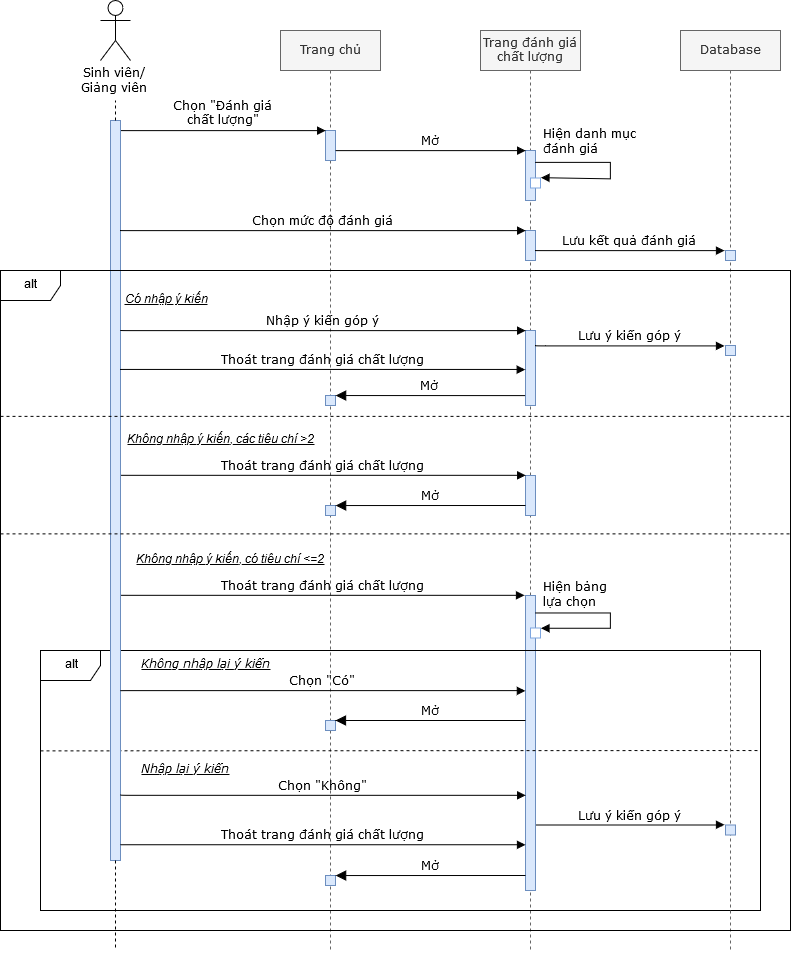

The diagram above was exported from draw.io. Its source (the exported page's mxGraphModel, read from the mxfile embedded in the PNG):
<mxGraphModel dx="1656" dy="914" grid="1" gridSize="10" guides="1" tooltips="1" connect="1" arrows="1" fold="1" page="1" pageScale="1" pageWidth="1100" pageHeight="850" background="#ffffff" math="0" shadow="0">
  <root>
    <mxCell id="0" />
    <mxCell id="1" parent="0" />
    <mxCell id="7baba1c4bc27f4b0-2" value="Trang chủ" style="shape=umlLifeline;perimeter=lifelinePerimeter;whiteSpace=wrap;html=1;container=1;collapsible=0;recursiveResize=0;outlineConnect=0;rounded=0;shadow=0;comic=0;labelBackgroundColor=none;strokeColor=#666666;strokeWidth=1;fillColor=#f5f5f5;fontFamily=Verdana;fontSize=12;align=center;fontColor=#333333;" parent="1" vertex="1">
      <mxGeometry x="320" y="80" width="100" height="920" as="geometry" />
    </mxCell>
    <mxCell id="7baba1c4bc27f4b0-10" value="" style="html=1;points=[];perimeter=orthogonalPerimeter;rounded=0;shadow=0;comic=0;labelBackgroundColor=none;strokeColor=#6c8ebf;strokeWidth=1;fillColor=#dae8fc;fontFamily=Verdana;fontSize=12;align=center;" parent="7baba1c4bc27f4b0-2" vertex="1">
      <mxGeometry x="45" y="100" width="10" height="30" as="geometry" />
    </mxCell>
    <mxCell id="3VXDtgCDYbDCsJNilfUc-15" value="" style="html=1;points=[];perimeter=orthogonalPerimeter;rounded=0;shadow=0;comic=0;labelBackgroundColor=none;strokeColor=#6c8ebf;strokeWidth=1;fillColor=#dae8fc;fontFamily=Verdana;fontSize=12;align=center;" parent="7baba1c4bc27f4b0-2" vertex="1">
      <mxGeometry x="45" y="365" width="10" height="10" as="geometry" />
    </mxCell>
    <mxCell id="3VXDtgCDYbDCsJNilfUc-27" value="" style="html=1;points=[];perimeter=orthogonalPerimeter;rounded=0;shadow=0;comic=0;labelBackgroundColor=none;strokeColor=#6c8ebf;strokeWidth=1;fillColor=#dae8fc;fontFamily=Verdana;fontSize=12;align=center;" parent="7baba1c4bc27f4b0-2" vertex="1">
      <mxGeometry x="45" y="475" width="10" height="10" as="geometry" />
    </mxCell>
    <mxCell id="7baba1c4bc27f4b0-3" value="Trang đánh giá chất lượng" style="shape=umlLifeline;perimeter=lifelinePerimeter;whiteSpace=wrap;html=1;container=1;collapsible=0;recursiveResize=0;outlineConnect=0;rounded=0;shadow=0;comic=0;labelBackgroundColor=none;strokeWidth=1;fontFamily=Verdana;fontSize=12;align=center;strokeColor=#666666;size=40;fillColor=#f5f5f5;fontColor=#333333;" parent="1" vertex="1">
      <mxGeometry x="520" y="80" width="100" height="920" as="geometry" />
    </mxCell>
    <mxCell id="7baba1c4bc27f4b0-13" value="" style="html=1;points=[];perimeter=orthogonalPerimeter;rounded=0;shadow=0;comic=0;labelBackgroundColor=none;strokeColor=#6c8ebf;strokeWidth=1;fillColor=#dae8fc;fontFamily=Verdana;fontSize=12;align=center;" parent="7baba1c4bc27f4b0-3" vertex="1">
      <mxGeometry x="45" y="120" width="10" height="50" as="geometry" />
    </mxCell>
    <mxCell id="J__mWElIl6jDMsaq2UXS-52" value="" style="html=1;points=[];perimeter=orthogonalPerimeter;rounded=0;shadow=0;comic=0;labelBackgroundColor=none;strokeColor=#6c8ebf;strokeWidth=1;fillColor=#dae8fc;fontFamily=Verdana;fontSize=12;align=center;" parent="7baba1c4bc27f4b0-3" vertex="1">
      <mxGeometry x="45" y="200" width="10" height="30" as="geometry" />
    </mxCell>
    <mxCell id="bXOeg--MyTMrAiy0o090-5" value="&lt;div style=&quot;font-size: 12px&quot;&gt;&lt;font style=&quot;font-size: 12px&quot; face=&quot;Verdana&quot;&gt;Hiện danh mục &lt;br&gt;&lt;/font&gt;&lt;/div&gt;&lt;div style=&quot;font-size: 12px&quot;&gt;&lt;font style=&quot;font-size: 12px&quot; face=&quot;Verdana&quot;&gt;đánh giá&lt;br&gt;&lt;/font&gt;&lt;/div&gt;" style="edgeStyle=orthogonalEdgeStyle;html=1;align=left;spacingLeft=2;endArrow=block;rounded=0;entryX=1;entryY=0;strokeWidth=1;" parent="7baba1c4bc27f4b0-3" target="bXOeg--MyTMrAiy0o090-4" edge="1">
      <mxGeometry x="-0.9394" y="20" relative="1" as="geometry">
        <mxPoint x="55.04761904761904" y="132.40476190476193" as="sourcePoint" />
        <Array as="points">
          <mxPoint x="130" y="132" />
          <mxPoint x="130" y="148" />
        </Array>
        <mxPoint as="offset" />
      </mxGeometry>
    </mxCell>
    <mxCell id="bXOeg--MyTMrAiy0o090-4" value="" style="html=1;points=[];perimeter=orthogonalPerimeter;rounded=0;strokeColor=#7EA6E0;strokeWidth=1;gradientColor=#ffffff;" parent="7baba1c4bc27f4b0-3" vertex="1">
      <mxGeometry x="50" y="147.5" width="10" height="10" as="geometry" />
    </mxCell>
    <mxCell id="J__mWElIl6jDMsaq2UXS-86" value="" style="html=1;points=[];perimeter=orthogonalPerimeter;rounded=0;strokeColor=#6c8ebf;strokeWidth=1;fillColor=#dae8fc;" parent="7baba1c4bc27f4b0-3" vertex="1">
      <mxGeometry x="45" y="300" width="10" height="75" as="geometry" />
    </mxCell>
    <mxCell id="3VXDtgCDYbDCsJNilfUc-28" value="" style="html=1;points=[];perimeter=orthogonalPerimeter;rounded=0;strokeColor=#6c8ebf;strokeWidth=1;fillColor=#dae8fc;" parent="7baba1c4bc27f4b0-3" vertex="1">
      <mxGeometry x="45" y="445" width="10" height="40" as="geometry" />
    </mxCell>
    <mxCell id="3VXDtgCDYbDCsJNilfUc-31" value="Thoát trang đánh giá chất lượng" style="html=1;verticalAlign=bottom;endArrow=block;labelBackgroundColor=none;fontFamily=Verdana;fontSize=12;edgeStyle=elbowEdgeStyle;elbow=vertical;exitX=1.032;exitY=0.235;exitDx=0;exitDy=0;exitPerimeter=0;entryX=-0.006;entryY=-0.003;entryDx=0;entryDy=0;entryPerimeter=0;" parent="7baba1c4bc27f4b0-3" target="3VXDtgCDYbDCsJNilfUc-28" edge="1">
      <mxGeometry relative="1" as="geometry">
        <mxPoint x="-359.79999999999995" y="444.7999999999997" as="sourcePoint" />
        <mxPoint x="30" y="445" as="targetPoint" />
      </mxGeometry>
    </mxCell>
    <mxCell id="3VXDtgCDYbDCsJNilfUc-43" value="" style="html=1;points=[];perimeter=orthogonalPerimeter;rounded=0;strokeColor=#6c8ebf;strokeWidth=1;fillColor=#dae8fc;" parent="7baba1c4bc27f4b0-3" vertex="1">
      <mxGeometry x="45" y="565" width="10" height="295" as="geometry" />
    </mxCell>
    <mxCell id="3VXDtgCDYbDCsJNilfUc-44" value="Thoát trang đánh giá chất lượng" style="html=1;verticalAlign=bottom;endArrow=block;labelBackgroundColor=none;fontFamily=Verdana;fontSize=12;edgeStyle=elbowEdgeStyle;elbow=vertical;exitX=1.032;exitY=0.235;exitDx=0;exitDy=0;exitPerimeter=0;entryX=-0.046;entryY=-0.001;entryDx=0;entryDy=0;entryPerimeter=0;" parent="7baba1c4bc27f4b0-3" target="3VXDtgCDYbDCsJNilfUc-43" edge="1">
      <mxGeometry relative="1" as="geometry">
        <mxPoint x="-359.79999999999995" y="564.7999999999997" as="sourcePoint" />
        <mxPoint x="30" y="564" as="targetPoint" />
      </mxGeometry>
    </mxCell>
    <mxCell id="3VXDtgCDYbDCsJNilfUc-46" value="&lt;div style=&quot;font-size: 12px&quot;&gt;&lt;font style=&quot;font-size: 12px&quot; face=&quot;Verdana&quot;&gt;Hiện bảng &lt;br&gt;&lt;/font&gt;&lt;/div&gt;&lt;div style=&quot;font-size: 12px&quot;&gt;&lt;font style=&quot;font-size: 12px&quot; face=&quot;Verdana&quot;&gt;lựa chọn&lt;br&gt;&lt;/font&gt;&lt;/div&gt;" style="edgeStyle=orthogonalEdgeStyle;html=1;align=left;spacingLeft=2;endArrow=block;rounded=0;entryX=1;entryY=0;strokeWidth=1;" parent="7baba1c4bc27f4b0-3" target="3VXDtgCDYbDCsJNilfUc-47" edge="1">
      <mxGeometry x="-0.9376" y="17" relative="1" as="geometry">
        <mxPoint x="55" y="582.3333333333333" as="sourcePoint" />
        <Array as="points">
          <mxPoint x="130" y="582" />
          <mxPoint x="130" y="598" />
        </Array>
        <mxPoint as="offset" />
      </mxGeometry>
    </mxCell>
    <mxCell id="3VXDtgCDYbDCsJNilfUc-47" value="" style="html=1;points=[];perimeter=orthogonalPerimeter;rounded=0;strokeColor=#7EA6E0;strokeWidth=1;gradientColor=#ffffff;" parent="7baba1c4bc27f4b0-3" vertex="1">
      <mxGeometry x="50" y="597.5" width="10" height="10" as="geometry" />
    </mxCell>
    <mxCell id="NBtnSVcSUo67wxpvqgWS-9" value="" style="endArrow=none;dashed=1;html=1;exitX=0;exitY=0.399;exitDx=0;exitDy=0;exitPerimeter=0;" edge="1" parent="7baba1c4bc27f4b0-3">
      <mxGeometry width="50" height="50" relative="1" as="geometry">
        <mxPoint x="-440" y="720.3499999999999" as="sourcePoint" />
        <mxPoint x="280" y="720" as="targetPoint" />
      </mxGeometry>
    </mxCell>
    <mxCell id="NBtnSVcSUo67wxpvqgWS-8" value="alt" style="shape=umlFrame;whiteSpace=wrap;html=1;" vertex="1" parent="7baba1c4bc27f4b0-3">
      <mxGeometry x="-440" y="620" width="720" height="260" as="geometry" />
    </mxCell>
    <mxCell id="7baba1c4bc27f4b0-5" value="Database" style="shape=umlLifeline;perimeter=lifelinePerimeter;whiteSpace=wrap;html=1;container=1;collapsible=0;recursiveResize=0;outlineConnect=0;rounded=0;shadow=0;comic=0;labelBackgroundColor=none;strokeColor=#666666;strokeWidth=1;fillColor=#f5f5f5;fontFamily=Verdana;fontSize=12;align=center;fontColor=#333333;" parent="1" vertex="1">
      <mxGeometry x="720" y="80" width="100" height="920" as="geometry" />
    </mxCell>
    <mxCell id="J__mWElIl6jDMsaq2UXS-36" value="" style="html=1;points=[];perimeter=orthogonalPerimeter;rounded=0;shadow=0;comic=0;labelBackgroundColor=none;strokeColor=#6c8ebf;strokeWidth=1;fillColor=#dae8fc;fontFamily=Verdana;fontSize=12;align=center;" parent="7baba1c4bc27f4b0-5" vertex="1">
      <mxGeometry x="45" y="220" width="10" height="10" as="geometry" />
    </mxCell>
    <mxCell id="3VXDtgCDYbDCsJNilfUc-7" value="" style="html=1;points=[];perimeter=orthogonalPerimeter;rounded=0;shadow=0;comic=0;labelBackgroundColor=none;strokeColor=#6c8ebf;strokeWidth=1;fillColor=#dae8fc;fontFamily=Verdana;fontSize=12;align=center;" parent="7baba1c4bc27f4b0-5" vertex="1">
      <mxGeometry x="45" y="315" width="10" height="10" as="geometry" />
    </mxCell>
    <mxCell id="3VXDtgCDYbDCsJNilfUc-8" value="Lưu ý kiến góp ý" style="html=1;verticalAlign=bottom;endArrow=block;labelBackgroundColor=none;fontFamily=Verdana;fontSize=12;edgeStyle=elbowEdgeStyle;elbow=vertical;entryX=-0.078;entryY=0.004;entryDx=0;entryDy=0;entryPerimeter=0;" parent="7baba1c4bc27f4b0-5" target="3VXDtgCDYbDCsJNilfUc-7" edge="1">
      <mxGeometry relative="1" as="geometry">
        <mxPoint x="-145" y="315" as="sourcePoint" />
        <mxPoint x="40" y="315" as="targetPoint" />
        <Array as="points" />
      </mxGeometry>
    </mxCell>
    <mxCell id="7baba1c4bc27f4b0-11" value="&lt;div&gt;Chọn &quot;Đánh giá &lt;br&gt;&lt;/div&gt;&lt;div&gt;chất lượng&quot;&lt;/div&gt;" style="html=1;verticalAlign=bottom;endArrow=block;labelBackgroundColor=none;fontFamily=Verdana;fontSize=12;edgeStyle=elbowEdgeStyle;elbow=vertical;entryX=-0.014;entryY=-0.001;entryDx=0;entryDy=0;entryPerimeter=0;" parent="1" target="7baba1c4bc27f4b0-10" edge="1">
      <mxGeometry relative="1" as="geometry">
        <mxPoint x="160" y="180" as="sourcePoint" />
        <mxPoint x="280" y="180" as="targetPoint" />
      </mxGeometry>
    </mxCell>
    <mxCell id="7baba1c4bc27f4b0-14" value="Mở" style="html=1;verticalAlign=bottom;endArrow=block;entryX=0;entryY=0;labelBackgroundColor=none;fontFamily=Verdana;fontSize=12;edgeStyle=elbowEdgeStyle;elbow=vertical;" parent="1" source="7baba1c4bc27f4b0-10" target="7baba1c4bc27f4b0-13" edge="1">
      <mxGeometry relative="1" as="geometry">
        <mxPoint x="370" y="200" as="sourcePoint" />
      </mxGeometry>
    </mxCell>
    <mxCell id="J__mWElIl6jDMsaq2UXS-5" value="" style="html=1;points=[];perimeter=orthogonalPerimeter;rounded=0;shadow=0;comic=0;labelBackgroundColor=none;strokeColor=#6c8ebf;strokeWidth=1;fillColor=#dae8fc;fontFamily=Verdana;fontSize=12;align=center;glass=0;" parent="1" vertex="1">
      <mxGeometry x="150" y="170" width="10" height="740" as="geometry" />
    </mxCell>
    <mxCell id="J__mWElIl6jDMsaq2UXS-6" value="&lt;div&gt;&lt;font face=&quot;Verdana&quot;&gt;Sinh viên/&lt;/font&gt;&lt;/div&gt;&lt;div&gt;&lt;font face=&quot;Verdana&quot;&gt;Giảng viên&lt;br&gt;&lt;/font&gt;&lt;/div&gt;" style="shape=umlActor;verticalLabelPosition=bottom;labelBackgroundColor=#ffffff;verticalAlign=top;html=1;" parent="1" vertex="1">
      <mxGeometry x="140" y="50" width="30" height="60" as="geometry" />
    </mxCell>
    <mxCell id="J__mWElIl6jDMsaq2UXS-93" value="Nhập ý kiến góp ý" style="html=1;verticalAlign=bottom;endArrow=block;labelBackgroundColor=none;fontFamily=Verdana;fontSize=12;edgeStyle=elbowEdgeStyle;elbow=vertical;exitX=1.032;exitY=0.235;exitDx=0;exitDy=0;exitPerimeter=0;entryX=-0.006;entryY=-0.003;entryDx=0;entryDy=0;entryPerimeter=0;" parent="1" target="J__mWElIl6jDMsaq2UXS-86" edge="1">
      <mxGeometry relative="1" as="geometry">
        <mxPoint x="160.20000000000005" y="379.79999999999984" as="sourcePoint" />
        <mxPoint x="550" y="380" as="targetPoint" />
      </mxGeometry>
    </mxCell>
    <mxCell id="bXOeg--MyTMrAiy0o090-6" value="alt" style="shape=umlFrame;whiteSpace=wrap;html=1;" parent="1" vertex="1">
      <mxGeometry x="40" y="320" width="790" height="660" as="geometry" />
    </mxCell>
    <mxCell id="rh6S5E-fkdSnjqUDzO6z-7" value="" style="endArrow=none;dashed=1;html=1;endSize=1;startSize=2;rounded=1;exitX=0.5;exitY=1;exitDx=0;exitDy=0;exitPerimeter=0;" parent="1" edge="1" source="J__mWElIl6jDMsaq2UXS-5">
      <mxGeometry width="50" height="50" relative="1" as="geometry">
        <mxPoint x="154.48000000000002" y="601.1400000000001" as="sourcePoint" />
        <mxPoint x="155" y="1000" as="targetPoint" />
      </mxGeometry>
    </mxCell>
    <mxCell id="rh6S5E-fkdSnjqUDzO6z-8" value="" style="endArrow=none;dashed=1;html=1;endSize=1;startSize=2;rounded=1;" parent="1" edge="1">
      <mxGeometry width="50" height="50" relative="1" as="geometry">
        <mxPoint x="155" y="170" as="sourcePoint" />
        <mxPoint x="155" y="150" as="targetPoint" />
      </mxGeometry>
    </mxCell>
    <mxCell id="3VXDtgCDYbDCsJNilfUc-1" value="Chọn mức độ đánh giá" style="html=1;verticalAlign=bottom;endArrow=block;labelBackgroundColor=none;fontFamily=Verdana;fontSize=12;edgeStyle=elbowEdgeStyle;elbow=vertical;entryX=-0.026;entryY=-0.001;entryDx=0;entryDy=0;entryPerimeter=0;" parent="1" target="J__mWElIl6jDMsaq2UXS-52" edge="1">
      <mxGeometry relative="1" as="geometry">
        <mxPoint x="160" y="280" as="sourcePoint" />
        <mxPoint x="550" y="279" as="targetPoint" />
      </mxGeometry>
    </mxCell>
    <mxCell id="3VXDtgCDYbDCsJNilfUc-2" value="Lưu kết quả đánh giá" style="html=1;verticalAlign=bottom;endArrow=block;labelBackgroundColor=none;fontFamily=Verdana;fontSize=12;edgeStyle=elbowEdgeStyle;elbow=vertical;entryX=-0.077;entryY=0.015;entryDx=0;entryDy=0;entryPerimeter=0;" parent="1" target="J__mWElIl6jDMsaq2UXS-36" edge="1">
      <mxGeometry relative="1" as="geometry">
        <mxPoint x="575" y="300" as="sourcePoint" />
        <mxPoint x="760" y="300" as="targetPoint" />
        <Array as="points" />
      </mxGeometry>
    </mxCell>
    <mxCell id="3VXDtgCDYbDCsJNilfUc-19" value="&lt;font style=&quot;font-size: 12px&quot; face=&quot;Verdana&quot;&gt;Mở&lt;/font&gt;" style="html=1;verticalAlign=bottom;endArrow=block;endSize=8;exitX=-0.033;exitY=0.868;endFill=1;exitDx=0;exitDy=0;exitPerimeter=0;entryX=1.015;entryY=0.005;entryDx=0;entryDy=0;entryPerimeter=0;" parent="1" source="J__mWElIl6jDMsaq2UXS-86" target="3VXDtgCDYbDCsJNilfUc-15" edge="1">
      <mxGeometry relative="1" as="geometry">
        <mxPoint x="380" y="445" as="targetPoint" />
        <mxPoint x="540.0000000000001" y="444.9999999999998" as="sourcePoint" />
      </mxGeometry>
    </mxCell>
    <mxCell id="3VXDtgCDYbDCsJNilfUc-33" value="&lt;font style=&quot;font-size: 12px&quot; face=&quot;Verdana&quot;&gt;Mở&lt;/font&gt;" style="html=1;verticalAlign=bottom;endArrow=block;endSize=8;endFill=1;entryX=1.015;entryY=0.005;entryDx=0;entryDy=0;entryPerimeter=0;" parent="1" target="3VXDtgCDYbDCsJNilfUc-27" edge="1">
      <mxGeometry relative="1" as="geometry">
        <mxPoint x="380" y="590" as="targetPoint" />
        <mxPoint x="565" y="555" as="sourcePoint" />
      </mxGeometry>
    </mxCell>
    <mxCell id="NBtnSVcSUo67wxpvqgWS-2" value="" style="endArrow=none;dashed=1;html=1;exitX=0;exitY=0.221;exitDx=0;exitDy=0;exitPerimeter=0;entryX=1;entryY=0.221;entryDx=0;entryDy=0;entryPerimeter=0;" edge="1" parent="1" source="bXOeg--MyTMrAiy0o090-6" target="bXOeg--MyTMrAiy0o090-6">
      <mxGeometry width="50" height="50" relative="1" as="geometry">
        <mxPoint x="45" y="470" as="sourcePoint" />
        <mxPoint x="865" y="470" as="targetPoint" />
      </mxGeometry>
    </mxCell>
    <mxCell id="3VXDtgCDYbDCsJNilfUc-50" value="" style="html=1;points=[];perimeter=orthogonalPerimeter;rounded=0;shadow=0;comic=0;labelBackgroundColor=none;strokeColor=#6c8ebf;strokeWidth=1;fillColor=#dae8fc;fontFamily=Verdana;fontSize=12;align=center;" parent="1" vertex="1">
      <mxGeometry x="365" y="770" width="10" height="10" as="geometry" />
    </mxCell>
    <mxCell id="3VXDtgCDYbDCsJNilfUc-51" value="&lt;font style=&quot;font-size: 12px&quot; face=&quot;Verdana&quot;&gt;Mở&lt;/font&gt;" style="html=1;verticalAlign=bottom;endArrow=block;endSize=8;endFill=1;" parent="1" target="3VXDtgCDYbDCsJNilfUc-50" edge="1">
      <mxGeometry relative="1" as="geometry">
        <mxPoint x="380" y="805" as="targetPoint" />
        <mxPoint x="565" y="770" as="sourcePoint" />
      </mxGeometry>
    </mxCell>
    <mxCell id="3VXDtgCDYbDCsJNilfUc-48" value="Chọn &quot;Có&quot;" style="html=1;verticalAlign=bottom;endArrow=block;labelBackgroundColor=none;fontFamily=Verdana;fontSize=12;edgeStyle=elbowEdgeStyle;elbow=vertical;exitX=1.032;exitY=0.235;exitDx=0;exitDy=0;exitPerimeter=0;entryX=-0.006;entryY=-0.003;entryDx=0;entryDy=0;entryPerimeter=0;" parent="1" edge="1">
      <mxGeometry relative="1" as="geometry">
        <mxPoint x="160.20000000000005" y="740.2999999999997" as="sourcePoint" />
        <mxPoint x="564.8620689655172" y="740.3620689655172" as="targetPoint" />
      </mxGeometry>
    </mxCell>
    <mxCell id="3VXDtgCDYbDCsJNilfUc-54" value="Chọn &quot;Không&quot;" style="html=1;verticalAlign=bottom;endArrow=block;labelBackgroundColor=none;fontFamily=Verdana;fontSize=12;edgeStyle=elbowEdgeStyle;elbow=vertical;exitX=1.032;exitY=0.235;exitDx=0;exitDy=0;exitPerimeter=0;entryX=-0.015;entryY=0.676;entryDx=0;entryDy=0;entryPerimeter=0;" parent="1" target="3VXDtgCDYbDCsJNilfUc-43" edge="1">
      <mxGeometry relative="1" as="geometry">
        <mxPoint x="160.20000000000005" y="844.2999999999997" as="sourcePoint" />
        <mxPoint x="564.2857142857142" y="844.5238095238094" as="targetPoint" />
      </mxGeometry>
    </mxCell>
    <mxCell id="3VXDtgCDYbDCsJNilfUc-57" value="" style="html=1;points=[];perimeter=orthogonalPerimeter;rounded=0;shadow=0;comic=0;labelBackgroundColor=none;strokeColor=#6c8ebf;strokeWidth=1;fillColor=#dae8fc;fontFamily=Verdana;fontSize=12;align=center;" parent="1" vertex="1">
      <mxGeometry x="765" y="874.5" width="10" height="10" as="geometry" />
    </mxCell>
    <mxCell id="3VXDtgCDYbDCsJNilfUc-58" value="Lưu ý kiến góp ý" style="html=1;verticalAlign=bottom;endArrow=block;labelBackgroundColor=none;fontFamily=Verdana;fontSize=12;edgeStyle=elbowEdgeStyle;elbow=vertical;entryX=-0.049;entryY=0;entryDx=0;entryDy=0;entryPerimeter=0;" parent="1" target="3VXDtgCDYbDCsJNilfUc-57" edge="1">
      <mxGeometry relative="1" as="geometry">
        <mxPoint x="575" y="874.5" as="sourcePoint" />
        <mxPoint x="30" y="794.5" as="targetPoint" />
        <Array as="points">
          <mxPoint x="770" y="874.5" />
        </Array>
      </mxGeometry>
    </mxCell>
    <mxCell id="3VXDtgCDYbDCsJNilfUc-59" value="Thoát trang đánh giá chất lượng" style="html=1;verticalAlign=bottom;endArrow=block;labelBackgroundColor=none;fontFamily=Verdana;fontSize=12;edgeStyle=elbowEdgeStyle;elbow=vertical;exitX=1.032;exitY=0.235;exitDx=0;exitDy=0;exitPerimeter=0;entryX=-0.006;entryY=-0.003;entryDx=0;entryDy=0;entryPerimeter=0;" parent="1" edge="1">
      <mxGeometry relative="1" as="geometry">
        <mxPoint x="160.19999999999982" y="894.2999999999997" as="sourcePoint" />
        <mxPoint x="565" y="894.3333333333335" as="targetPoint" />
      </mxGeometry>
    </mxCell>
    <mxCell id="3VXDtgCDYbDCsJNilfUc-62" value="" style="html=1;points=[];perimeter=orthogonalPerimeter;rounded=0;shadow=0;comic=0;labelBackgroundColor=none;strokeColor=#6c8ebf;strokeWidth=1;fillColor=#dae8fc;fontFamily=Verdana;fontSize=12;align=center;" parent="1" vertex="1">
      <mxGeometry x="365" y="925" width="10" height="10" as="geometry" />
    </mxCell>
    <mxCell id="3VXDtgCDYbDCsJNilfUc-65" value="&lt;font style=&quot;font-size: 12px&quot; face=&quot;Verdana&quot;&gt;Mở&lt;/font&gt;" style="html=1;verticalAlign=bottom;endArrow=block;endSize=8;endFill=1;entryX=1.015;entryY=0.005;entryDx=0;entryDy=0;entryPerimeter=0;" parent="1" target="3VXDtgCDYbDCsJNilfUc-62" edge="1">
      <mxGeometry relative="1" as="geometry">
        <mxPoint x="380" y="960" as="targetPoint" />
        <mxPoint x="565" y="924.9999999999998" as="sourcePoint" />
      </mxGeometry>
    </mxCell>
    <mxCell id="NBtnSVcSUo67wxpvqgWS-3" value="" style="endArrow=none;dashed=1;html=1;exitX=0;exitY=0.399;exitDx=0;exitDy=0;exitPerimeter=0;entryX=1;entryY=0.399;entryDx=0;entryDy=0;entryPerimeter=0;" edge="1" parent="1" source="bXOeg--MyTMrAiy0o090-6" target="bXOeg--MyTMrAiy0o090-6">
      <mxGeometry width="50" height="50" relative="1" as="geometry">
        <mxPoint x="75" y="580" as="sourcePoint" />
        <mxPoint x="825" y="589" as="targetPoint" />
      </mxGeometry>
    </mxCell>
    <mxCell id="NBtnSVcSUo67wxpvqgWS-4" value="&lt;u&gt;&lt;i&gt;Có nhập ý kiến&lt;/i&gt;&lt;/u&gt;" style="text;html=1;strokeColor=none;fillColor=none;align=center;verticalAlign=middle;whiteSpace=wrap;rounded=0;" vertex="1" parent="1">
      <mxGeometry x="150" y="340" width="110" height="20" as="geometry" />
    </mxCell>
    <mxCell id="NBtnSVcSUo67wxpvqgWS-5" value="&lt;u&gt;&lt;i&gt;Không nhập ý kiến, các tiêu chí &amp;gt;2&lt;br&gt;&lt;/i&gt;&lt;/u&gt;" style="text;html=1;strokeColor=none;fillColor=none;align=center;verticalAlign=middle;whiteSpace=wrap;rounded=0;" vertex="1" parent="1">
      <mxGeometry x="145" y="480" width="230" height="20" as="geometry" />
    </mxCell>
    <mxCell id="NBtnSVcSUo67wxpvqgWS-7" value="&lt;i&gt;&lt;u&gt;&lt;font face=&quot;Verdana&quot;&gt;Không nhập lại ý kiến&lt;br&gt;&lt;/font&gt;&lt;/u&gt;&lt;/i&gt;" style="text;html=1;strokeColor=none;fillColor=none;align=center;verticalAlign=middle;whiteSpace=wrap;rounded=0;" vertex="1" parent="1">
      <mxGeometry x="130" y="705" width="230" height="20" as="geometry" />
    </mxCell>
    <mxCell id="NBtnSVcSUo67wxpvqgWS-10" value="&lt;u&gt;&lt;i&gt;Không nhập ý kiến, có tiêu chí &amp;lt;=2&lt;br&gt;&lt;/i&gt;&lt;/u&gt;" style="text;html=1;strokeColor=none;fillColor=none;align=center;verticalAlign=middle;whiteSpace=wrap;rounded=0;" vertex="1" parent="1">
      <mxGeometry x="155" y="600" width="230" height="20" as="geometry" />
    </mxCell>
    <mxCell id="NBtnSVcSUo67wxpvqgWS-11" value="&lt;i&gt;&lt;u&gt;&lt;font face=&quot;Verdana&quot;&gt;Nhập lại ý kiến&lt;br&gt;&lt;/font&gt;&lt;/u&gt;&lt;/i&gt;" style="text;html=1;strokeColor=none;fillColor=none;align=center;verticalAlign=middle;whiteSpace=wrap;rounded=0;" vertex="1" parent="1">
      <mxGeometry x="110" y="810" width="230" height="20" as="geometry" />
    </mxCell>
    <mxCell id="NBtnSVcSUo67wxpvqgWS-12" value="Thoát trang đánh giá chất lượng" style="html=1;verticalAlign=bottom;endArrow=block;labelBackgroundColor=none;fontFamily=Verdana;fontSize=12;edgeStyle=elbowEdgeStyle;elbow=vertical;entryX=-0.029;entryY=0.6;entryDx=0;entryDy=0;entryPerimeter=0;" edge="1" parent="1">
      <mxGeometry relative="1" as="geometry">
        <mxPoint x="160" y="419" as="sourcePoint" />
        <mxPoint x="564.7142857142858" y="419.1428571428571" as="targetPoint" />
      </mxGeometry>
    </mxCell>
  </root>
</mxGraphModel>